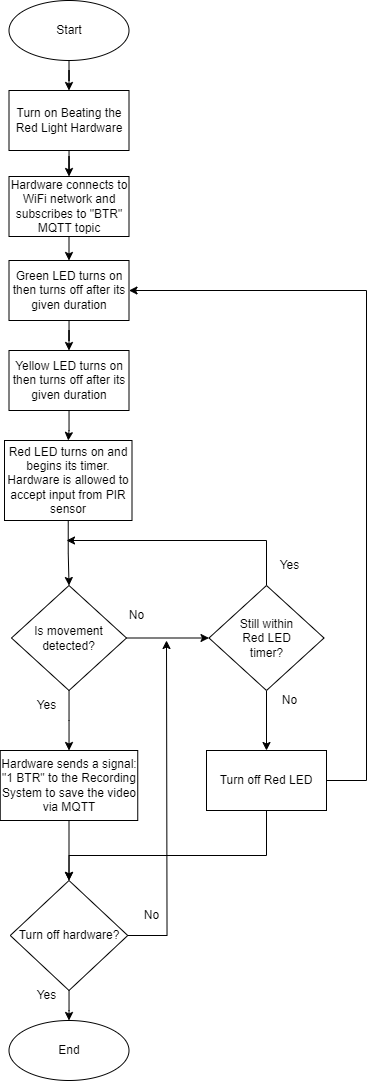

The diagram above was exported from draw.io. Its source (the exported page's mxGraphModel, read from the mxfile embedded in the PNG):
<mxGraphModel dx="700" dy="1486" grid="1" gridSize="10" guides="1" tooltips="1" connect="1" arrows="1" fold="1" page="1" pageScale="1" pageWidth="850" pageHeight="1100" math="0" shadow="0">
  <root>
    <mxCell id="0" />
    <mxCell id="1" parent="0" />
    <mxCell id="1P9gHZw41DvnJjrTFkDb-3" style="edgeStyle=orthogonalEdgeStyle;rounded=0;orthogonalLoop=1;jettySize=auto;html=1;entryX=0.5;entryY=0;entryDx=0;entryDy=0;" parent="1" source="6fa3rH_UvGOGUlaae7Xy-1" target="1P9gHZw41DvnJjrTFkDb-1" edge="1">
      <mxGeometry relative="1" as="geometry" />
    </mxCell>
    <mxCell id="6fa3rH_UvGOGUlaae7Xy-1" value="Start" style="ellipse;whiteSpace=wrap;html=1;" parent="1" vertex="1">
      <mxGeometry x="302.5" y="-160" width="120" height="60" as="geometry" />
    </mxCell>
    <mxCell id="6fa3rH_UvGOGUlaae7Xy-30" style="edgeStyle=orthogonalEdgeStyle;rounded=0;orthogonalLoop=1;jettySize=auto;html=1;entryX=0.5;entryY=0;entryDx=0;entryDy=0;" parent="1" source="6fa3rH_UvGOGUlaae7Xy-4" target="6fa3rH_UvGOGUlaae7Xy-5" edge="1">
      <mxGeometry relative="1" as="geometry" />
    </mxCell>
    <mxCell id="6fa3rH_UvGOGUlaae7Xy-4" value="Green LED turns on then turns off after its given&lt;span style=&quot;white-space: pre;&quot;&gt; &lt;/span&gt;duration" style="rounded=0;whiteSpace=wrap;html=1;" parent="1" vertex="1">
      <mxGeometry x="302.5" y="100" width="120" height="60" as="geometry" />
    </mxCell>
    <mxCell id="6fa3rH_UvGOGUlaae7Xy-33" style="edgeStyle=orthogonalEdgeStyle;rounded=0;orthogonalLoop=1;jettySize=auto;html=1;entryX=0.5;entryY=0;entryDx=0;entryDy=0;" parent="1" source="6fa3rH_UvGOGUlaae7Xy-5" target="6fa3rH_UvGOGUlaae7Xy-6" edge="1">
      <mxGeometry relative="1" as="geometry" />
    </mxCell>
    <mxCell id="6fa3rH_UvGOGUlaae7Xy-5" value="Yellow LED turns on then turns off after its given duration" style="rounded=0;whiteSpace=wrap;html=1;" parent="1" vertex="1">
      <mxGeometry x="302.5" y="190" width="120" height="60" as="geometry" />
    </mxCell>
    <mxCell id="6fa3rH_UvGOGUlaae7Xy-12" value="" style="edgeStyle=orthogonalEdgeStyle;rounded=0;orthogonalLoop=1;jettySize=auto;html=1;" parent="1" source="6fa3rH_UvGOGUlaae7Xy-6" target="6fa3rH_UvGOGUlaae7Xy-11" edge="1">
      <mxGeometry relative="1" as="geometry" />
    </mxCell>
    <mxCell id="6fa3rH_UvGOGUlaae7Xy-6" value="Red LED turns on and begins its timer. Hardware is allowed to accept input from PIR sensor" style="rounded=0;whiteSpace=wrap;html=1;" parent="1" vertex="1">
      <mxGeometry x="298" y="280" width="127.5" height="80" as="geometry" />
    </mxCell>
    <mxCell id="6fa3rH_UvGOGUlaae7Xy-14" value="" style="edgeStyle=orthogonalEdgeStyle;rounded=0;orthogonalLoop=1;jettySize=auto;html=1;" parent="1" source="6fa3rH_UvGOGUlaae7Xy-11" target="6fa3rH_UvGOGUlaae7Xy-13" edge="1">
      <mxGeometry relative="1" as="geometry" />
    </mxCell>
    <mxCell id="6fa3rH_UvGOGUlaae7Xy-20" value="" style="edgeStyle=orthogonalEdgeStyle;rounded=0;orthogonalLoop=1;jettySize=auto;html=1;" parent="1" source="6fa3rH_UvGOGUlaae7Xy-11" target="6fa3rH_UvGOGUlaae7Xy-19" edge="1">
      <mxGeometry relative="1" as="geometry" />
    </mxCell>
    <mxCell id="6fa3rH_UvGOGUlaae7Xy-11" value="Is movement detected?" style="rhombus;whiteSpace=wrap;html=1;rounded=0;" parent="1" vertex="1">
      <mxGeometry x="305" y="425" width="115" height="105" as="geometry" />
    </mxCell>
    <mxCell id="RPbS4VBan_pOAzZXqhBr-2" value="" style="edgeStyle=orthogonalEdgeStyle;rounded=0;orthogonalLoop=1;jettySize=auto;html=1;" parent="1" source="6fa3rH_UvGOGUlaae7Xy-13" target="RPbS4VBan_pOAzZXqhBr-1" edge="1">
      <mxGeometry relative="1" as="geometry" />
    </mxCell>
    <mxCell id="6fa3rH_UvGOGUlaae7Xy-13" value="Hardware sends a signal: &quot;1 BTR&quot; to the Recording System to save the video via MQTT" style="whiteSpace=wrap;html=1;rounded=0;" parent="1" vertex="1">
      <mxGeometry x="293.75" y="590" width="137.5" height="70" as="geometry" />
    </mxCell>
    <mxCell id="6fa3rH_UvGOGUlaae7Xy-15" value="Yes" style="text;html=1;align=center;verticalAlign=middle;resizable=0;points=[];autosize=1;strokeColor=none;fillColor=none;" parent="1" vertex="1">
      <mxGeometry x="320" y="530" width="40" height="30" as="geometry" />
    </mxCell>
    <mxCell id="6fa3rH_UvGOGUlaae7Xy-22" style="edgeStyle=orthogonalEdgeStyle;rounded=0;orthogonalLoop=1;jettySize=auto;html=1;exitX=0.5;exitY=0;exitDx=0;exitDy=0;endArrow=classic;endFill=1;" parent="1" source="6fa3rH_UvGOGUlaae7Xy-19" edge="1">
      <mxGeometry relative="1" as="geometry">
        <mxPoint x="360" y="380" as="targetPoint" />
        <Array as="points">
          <mxPoint x="560" y="380" />
        </Array>
      </mxGeometry>
    </mxCell>
    <mxCell id="6fa3rH_UvGOGUlaae7Xy-25" value="" style="edgeStyle=orthogonalEdgeStyle;rounded=0;orthogonalLoop=1;jettySize=auto;html=1;" parent="1" source="6fa3rH_UvGOGUlaae7Xy-19" target="6fa3rH_UvGOGUlaae7Xy-24" edge="1">
      <mxGeometry relative="1" as="geometry" />
    </mxCell>
    <mxCell id="6fa3rH_UvGOGUlaae7Xy-19" value="Still within &lt;br&gt;Red LED &lt;br&gt;timer?" style="rhombus;whiteSpace=wrap;html=1;rounded=0;" parent="1" vertex="1">
      <mxGeometry x="502.5" y="425" width="115" height="105" as="geometry" />
    </mxCell>
    <mxCell id="6fa3rH_UvGOGUlaae7Xy-21" value="No" style="text;html=1;align=center;verticalAlign=middle;resizable=0;points=[];autosize=1;strokeColor=none;fillColor=none;" parent="1" vertex="1">
      <mxGeometry x="410" y="440" width="40" height="30" as="geometry" />
    </mxCell>
    <mxCell id="6fa3rH_UvGOGUlaae7Xy-23" value="Yes" style="text;html=1;align=center;verticalAlign=middle;resizable=0;points=[];autosize=1;strokeColor=none;fillColor=none;" parent="1" vertex="1">
      <mxGeometry x="562.5" y="390" width="40" height="30" as="geometry" />
    </mxCell>
    <mxCell id="6fa3rH_UvGOGUlaae7Xy-26" style="edgeStyle=orthogonalEdgeStyle;rounded=0;orthogonalLoop=1;jettySize=auto;html=1;entryX=1;entryY=0.5;entryDx=0;entryDy=0;exitX=1;exitY=0.5;exitDx=0;exitDy=0;" parent="1" source="6fa3rH_UvGOGUlaae7Xy-24" target="6fa3rH_UvGOGUlaae7Xy-4" edge="1">
      <mxGeometry relative="1" as="geometry">
        <mxPoint x="450" y="140" as="targetPoint" />
        <Array as="points">
          <mxPoint x="660" y="620" />
          <mxPoint x="660" y="130" />
        </Array>
      </mxGeometry>
    </mxCell>
    <mxCell id="yTmjmnK4851kwpCjc-eX-2" style="edgeStyle=orthogonalEdgeStyle;rounded=0;orthogonalLoop=1;jettySize=auto;html=1;entryX=0.5;entryY=0;entryDx=0;entryDy=0;" edge="1" parent="1" source="6fa3rH_UvGOGUlaae7Xy-24" target="RPbS4VBan_pOAzZXqhBr-1">
      <mxGeometry relative="1" as="geometry">
        <mxPoint x="360" y="720" as="targetPoint" />
        <Array as="points">
          <mxPoint x="560" y="695" />
          <mxPoint x="363" y="695" />
        </Array>
      </mxGeometry>
    </mxCell>
    <mxCell id="6fa3rH_UvGOGUlaae7Xy-24" value="Turn off Red LED" style="rounded=0;whiteSpace=wrap;html=1;" parent="1" vertex="1">
      <mxGeometry x="500" y="590" width="120" height="60" as="geometry" />
    </mxCell>
    <mxCell id="6fa3rH_UvGOGUlaae7Xy-36" value="No" style="text;html=1;align=center;verticalAlign=middle;resizable=0;points=[];autosize=1;strokeColor=none;fillColor=none;" parent="1" vertex="1">
      <mxGeometry x="562.5" y="525" width="40" height="30" as="geometry" />
    </mxCell>
    <mxCell id="RPbS4VBan_pOAzZXqhBr-3" style="edgeStyle=orthogonalEdgeStyle;rounded=0;orthogonalLoop=1;jettySize=auto;html=1;" parent="1" source="RPbS4VBan_pOAzZXqhBr-1" edge="1">
      <mxGeometry relative="1" as="geometry">
        <mxPoint x="460" y="480" as="targetPoint" />
      </mxGeometry>
    </mxCell>
    <mxCell id="RPbS4VBan_pOAzZXqhBr-5" style="edgeStyle=orthogonalEdgeStyle;rounded=0;orthogonalLoop=1;jettySize=auto;html=1;" parent="1" source="RPbS4VBan_pOAzZXqhBr-1" edge="1">
      <mxGeometry relative="1" as="geometry">
        <mxPoint x="362.5" y="860" as="targetPoint" />
      </mxGeometry>
    </mxCell>
    <mxCell id="RPbS4VBan_pOAzZXqhBr-1" value="Turn off hardware?" style="rhombus;whiteSpace=wrap;html=1;rounded=0;" parent="1" vertex="1">
      <mxGeometry x="303.75" y="720" width="117.5" height="110" as="geometry" />
    </mxCell>
    <mxCell id="RPbS4VBan_pOAzZXqhBr-4" value="No" style="text;html=1;align=center;verticalAlign=middle;resizable=0;points=[];autosize=1;strokeColor=none;fillColor=none;" parent="1" vertex="1">
      <mxGeometry x="425" y="740" width="40" height="30" as="geometry" />
    </mxCell>
    <mxCell id="RPbS4VBan_pOAzZXqhBr-6" value="End" style="ellipse;whiteSpace=wrap;html=1;" parent="1" vertex="1">
      <mxGeometry x="302.5" y="860" width="120" height="60" as="geometry" />
    </mxCell>
    <mxCell id="RPbS4VBan_pOAzZXqhBr-7" value="Yes" style="text;html=1;align=center;verticalAlign=middle;resizable=0;points=[];autosize=1;strokeColor=none;fillColor=none;" parent="1" vertex="1">
      <mxGeometry x="320" y="820" width="40" height="30" as="geometry" />
    </mxCell>
    <mxCell id="1P9gHZw41DvnJjrTFkDb-4" style="edgeStyle=orthogonalEdgeStyle;rounded=0;orthogonalLoop=1;jettySize=auto;html=1;" parent="1" source="1P9gHZw41DvnJjrTFkDb-1" target="1P9gHZw41DvnJjrTFkDb-2" edge="1">
      <mxGeometry relative="1" as="geometry" />
    </mxCell>
    <mxCell id="1P9gHZw41DvnJjrTFkDb-1" value="Turn on Beating the Red Light Hardware" style="whiteSpace=wrap;html=1;" parent="1" vertex="1">
      <mxGeometry x="302.5" y="-70" width="120" height="60" as="geometry" />
    </mxCell>
    <mxCell id="1P9gHZw41DvnJjrTFkDb-5" style="edgeStyle=orthogonalEdgeStyle;rounded=0;orthogonalLoop=1;jettySize=auto;html=1;exitX=0.5;exitY=1;exitDx=0;exitDy=0;entryX=0.5;entryY=0;entryDx=0;entryDy=0;" parent="1" source="1P9gHZw41DvnJjrTFkDb-2" target="6fa3rH_UvGOGUlaae7Xy-4" edge="1">
      <mxGeometry relative="1" as="geometry" />
    </mxCell>
    <mxCell id="1P9gHZw41DvnJjrTFkDb-2" value="Hardware connects to WiFi network and subscribes to &quot;BTR&quot; MQTT topic" style="whiteSpace=wrap;html=1;" parent="1" vertex="1">
      <mxGeometry x="302.5" y="16" width="120" height="60" as="geometry" />
    </mxCell>
  </root>
</mxGraphModel>